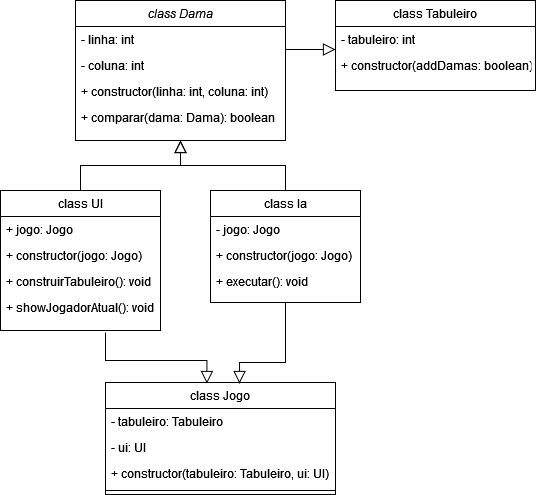

The diagram above was exported from draw.io. Its source (the exported page's mxGraphModel, read from the mxfile embedded in the PNG):
<mxGraphModel dx="934" dy="464" grid="1" gridSize="10" guides="1" tooltips="1" connect="1" arrows="1" fold="1" page="1" pageScale="1" pageWidth="827" pageHeight="1169" math="0" shadow="0">
  <root>
    <mxCell id="WIyWlLk6GJQsqaUBKTNV-0" />
    <mxCell id="WIyWlLk6GJQsqaUBKTNV-1" parent="WIyWlLk6GJQsqaUBKTNV-0" />
    <mxCell id="zkfFHV4jXpPFQw0GAbJ--0" value="class Dama" style="swimlane;fontStyle=2;align=center;verticalAlign=top;childLayout=stackLayout;horizontal=1;startSize=26;horizontalStack=0;resizeParent=1;resizeLast=0;collapsible=1;marginBottom=0;rounded=0;shadow=0;strokeWidth=1;" parent="WIyWlLk6GJQsqaUBKTNV-1" vertex="1">
      <mxGeometry x="170" y="120" width="210" height="140" as="geometry">
        <mxRectangle x="230" y="140" width="160" height="26" as="alternateBounds" />
      </mxGeometry>
    </mxCell>
    <mxCell id="zkfFHV4jXpPFQw0GAbJ--1" value="- linha: int" style="text;align=left;verticalAlign=top;spacingLeft=4;spacingRight=4;overflow=hidden;rotatable=0;points=[[0,0.5],[1,0.5]];portConstraint=eastwest;" parent="zkfFHV4jXpPFQw0GAbJ--0" vertex="1">
      <mxGeometry y="26" width="210" height="26" as="geometry" />
    </mxCell>
    <mxCell id="zkfFHV4jXpPFQw0GAbJ--2" value="  - coluna: int" style="text;align=left;verticalAlign=top;spacingLeft=4;spacingRight=4;overflow=hidden;rotatable=0;points=[[0,0.5],[1,0.5]];portConstraint=eastwest;rounded=0;shadow=0;html=0;" parent="zkfFHV4jXpPFQw0GAbJ--0" vertex="1">
      <mxGeometry y="52" width="210" height="26" as="geometry" />
    </mxCell>
    <mxCell id="NDSpQklO7jgGyEhwWKqh-0" value="+ constructor(linha: int, coluna: int)" style="text;align=left;verticalAlign=top;spacingLeft=4;spacingRight=4;overflow=hidden;rotatable=0;points=[[0,0.5],[1,0.5]];portConstraint=eastwest;rounded=0;shadow=0;html=0;" vertex="1" parent="zkfFHV4jXpPFQw0GAbJ--0">
      <mxGeometry y="78" width="210" height="26" as="geometry" />
    </mxCell>
    <mxCell id="NDSpQklO7jgGyEhwWKqh-1" value=" + comparar(dama: Dama): boolean" style="text;align=left;verticalAlign=top;spacingLeft=4;spacingRight=4;overflow=hidden;rotatable=0;points=[[0,0.5],[1,0.5]];portConstraint=eastwest;rounded=0;shadow=0;html=0;" vertex="1" parent="zkfFHV4jXpPFQw0GAbJ--0">
      <mxGeometry y="104" width="210" height="26" as="geometry" />
    </mxCell>
    <mxCell id="zkfFHV4jXpPFQw0GAbJ--6" value="class UI" style="swimlane;fontStyle=0;align=center;verticalAlign=top;childLayout=stackLayout;horizontal=1;startSize=26;horizontalStack=0;resizeParent=1;resizeLast=0;collapsible=1;marginBottom=0;rounded=0;shadow=0;strokeWidth=1;" parent="WIyWlLk6GJQsqaUBKTNV-1" vertex="1">
      <mxGeometry x="95" y="310" width="160" height="140" as="geometry">
        <mxRectangle x="130" y="380" width="160" height="26" as="alternateBounds" />
      </mxGeometry>
    </mxCell>
    <mxCell id="NDSpQklO7jgGyEhwWKqh-5" value="+ jogo: Jogo" style="text;align=left;verticalAlign=top;spacingLeft=4;spacingRight=4;overflow=hidden;rotatable=0;points=[[0,0.5],[1,0.5]];portConstraint=eastwest;" vertex="1" parent="zkfFHV4jXpPFQw0GAbJ--6">
      <mxGeometry y="26" width="160" height="26" as="geometry" />
    </mxCell>
    <mxCell id="NDSpQklO7jgGyEhwWKqh-6" value="+ constructor(jogo: Jogo)" style="text;align=left;verticalAlign=top;spacingLeft=4;spacingRight=4;overflow=hidden;rotatable=0;points=[[0,0.5],[1,0.5]];portConstraint=eastwest;" vertex="1" parent="zkfFHV4jXpPFQw0GAbJ--6">
      <mxGeometry y="52" width="160" height="26" as="geometry" />
    </mxCell>
    <mxCell id="NDSpQklO7jgGyEhwWKqh-7" value="+ construirTabuleiro(): void" style="text;align=left;verticalAlign=top;spacingLeft=4;spacingRight=4;overflow=hidden;rotatable=0;points=[[0,0.5],[1,0.5]];portConstraint=eastwest;" vertex="1" parent="zkfFHV4jXpPFQw0GAbJ--6">
      <mxGeometry y="78" width="160" height="26" as="geometry" />
    </mxCell>
    <mxCell id="zkfFHV4jXpPFQw0GAbJ--7" value="+ showJogadorAtual(): void" style="text;align=left;verticalAlign=top;spacingLeft=4;spacingRight=4;overflow=hidden;rotatable=0;points=[[0,0.5],[1,0.5]];portConstraint=eastwest;" parent="zkfFHV4jXpPFQw0GAbJ--6" vertex="1">
      <mxGeometry y="104" width="160" height="26" as="geometry" />
    </mxCell>
    <mxCell id="zkfFHV4jXpPFQw0GAbJ--12" value="" style="endArrow=block;endSize=10;endFill=0;shadow=0;strokeWidth=1;rounded=0;curved=0;edgeStyle=elbowEdgeStyle;elbow=vertical;" parent="WIyWlLk6GJQsqaUBKTNV-1" source="zkfFHV4jXpPFQw0GAbJ--6" target="zkfFHV4jXpPFQw0GAbJ--0" edge="1">
      <mxGeometry width="160" relative="1" as="geometry">
        <mxPoint x="200" y="203" as="sourcePoint" />
        <mxPoint x="200" y="203" as="targetPoint" />
      </mxGeometry>
    </mxCell>
    <mxCell id="zkfFHV4jXpPFQw0GAbJ--13" value="class Ia" style="swimlane;fontStyle=0;align=center;verticalAlign=top;childLayout=stackLayout;horizontal=1;startSize=26;horizontalStack=0;resizeParent=1;resizeLast=0;collapsible=1;marginBottom=0;rounded=0;shadow=0;strokeWidth=1;" parent="WIyWlLk6GJQsqaUBKTNV-1" vertex="1">
      <mxGeometry x="305" y="310" width="150" height="112" as="geometry">
        <mxRectangle x="340" y="380" width="170" height="26" as="alternateBounds" />
      </mxGeometry>
    </mxCell>
    <mxCell id="zkfFHV4jXpPFQw0GAbJ--14" value="- jogo: Jogo" style="text;align=left;verticalAlign=top;spacingLeft=4;spacingRight=4;overflow=hidden;rotatable=0;points=[[0,0.5],[1,0.5]];portConstraint=eastwest;" parent="zkfFHV4jXpPFQw0GAbJ--13" vertex="1">
      <mxGeometry y="26" width="150" height="26" as="geometry" />
    </mxCell>
    <mxCell id="NDSpQklO7jgGyEhwWKqh-3" value="+ constructor(jogo: Jogo)" style="text;align=left;verticalAlign=top;spacingLeft=4;spacingRight=4;overflow=hidden;rotatable=0;points=[[0,0.5],[1,0.5]];portConstraint=eastwest;" vertex="1" parent="zkfFHV4jXpPFQw0GAbJ--13">
      <mxGeometry y="52" width="150" height="26" as="geometry" />
    </mxCell>
    <mxCell id="NDSpQklO7jgGyEhwWKqh-2" value=" + executar(): void" style="text;align=left;verticalAlign=top;spacingLeft=4;spacingRight=4;overflow=hidden;rotatable=0;points=[[0,0.5],[1,0.5]];portConstraint=eastwest;" vertex="1" parent="zkfFHV4jXpPFQw0GAbJ--13">
      <mxGeometry y="78" width="150" height="26" as="geometry" />
    </mxCell>
    <mxCell id="zkfFHV4jXpPFQw0GAbJ--16" value="" style="endArrow=block;endSize=10;endFill=0;shadow=0;strokeWidth=1;rounded=0;curved=0;edgeStyle=elbowEdgeStyle;elbow=vertical;" parent="WIyWlLk6GJQsqaUBKTNV-1" source="zkfFHV4jXpPFQw0GAbJ--13" target="zkfFHV4jXpPFQw0GAbJ--0" edge="1">
      <mxGeometry width="160" relative="1" as="geometry">
        <mxPoint x="210" y="373" as="sourcePoint" />
        <mxPoint x="310" y="271" as="targetPoint" />
      </mxGeometry>
    </mxCell>
    <mxCell id="zkfFHV4jXpPFQw0GAbJ--17" value="class Tabuleiro" style="swimlane;fontStyle=0;align=center;verticalAlign=top;childLayout=stackLayout;horizontal=1;startSize=26;horizontalStack=0;resizeParent=1;resizeLast=0;collapsible=1;marginBottom=0;rounded=0;shadow=0;strokeWidth=1;" parent="WIyWlLk6GJQsqaUBKTNV-1" vertex="1">
      <mxGeometry x="430" y="120" width="200" height="90" as="geometry">
        <mxRectangle x="550" y="140" width="160" height="26" as="alternateBounds" />
      </mxGeometry>
    </mxCell>
    <mxCell id="zkfFHV4jXpPFQw0GAbJ--18" value="- tabuleiro: int" style="text;align=left;verticalAlign=top;spacingLeft=4;spacingRight=4;overflow=hidden;rotatable=0;points=[[0,0.5],[1,0.5]];portConstraint=eastwest;" parent="zkfFHV4jXpPFQw0GAbJ--17" vertex="1">
      <mxGeometry y="26" width="200" height="26" as="geometry" />
    </mxCell>
    <mxCell id="zkfFHV4jXpPFQw0GAbJ--19" value="+ constructor(addDamas: boolean)" style="text;align=left;verticalAlign=top;spacingLeft=4;spacingRight=4;overflow=hidden;rotatable=0;points=[[0,0.5],[1,0.5]];portConstraint=eastwest;rounded=0;shadow=0;html=0;" parent="zkfFHV4jXpPFQw0GAbJ--17" vertex="1">
      <mxGeometry y="52" width="200" height="26" as="geometry" />
    </mxCell>
    <mxCell id="NDSpQklO7jgGyEhwWKqh-9" value="class Jogo" style="swimlane;fontStyle=0;align=center;verticalAlign=top;childLayout=stackLayout;horizontal=1;startSize=26;horizontalStack=0;resizeParent=1;resizeLast=0;collapsible=1;marginBottom=0;rounded=0;shadow=0;strokeWidth=1;" vertex="1" parent="WIyWlLk6GJQsqaUBKTNV-1">
      <mxGeometry x="200" y="502" width="230" height="112" as="geometry">
        <mxRectangle x="340" y="380" width="170" height="26" as="alternateBounds" />
      </mxGeometry>
    </mxCell>
    <mxCell id="NDSpQklO7jgGyEhwWKqh-10" value="- tabuleiro: Tabuleiro" style="text;align=left;verticalAlign=top;spacingLeft=4;spacingRight=4;overflow=hidden;rotatable=0;points=[[0,0.5],[1,0.5]];portConstraint=eastwest;" vertex="1" parent="NDSpQklO7jgGyEhwWKqh-9">
      <mxGeometry y="26" width="230" height="26" as="geometry" />
    </mxCell>
    <mxCell id="NDSpQklO7jgGyEhwWKqh-11" value="- ui: UI" style="text;align=left;verticalAlign=top;spacingLeft=4;spacingRight=4;overflow=hidden;rotatable=0;points=[[0,0.5],[1,0.5]];portConstraint=eastwest;" vertex="1" parent="NDSpQklO7jgGyEhwWKqh-9">
      <mxGeometry y="52" width="230" height="26" as="geometry" />
    </mxCell>
    <mxCell id="NDSpQklO7jgGyEhwWKqh-12" value="+ constructor(tabuleiro: Tabuleiro, ui: UI)" style="text;align=left;verticalAlign=top;spacingLeft=4;spacingRight=4;overflow=hidden;rotatable=0;points=[[0,0.5],[1,0.5]];portConstraint=eastwest;" vertex="1" parent="NDSpQklO7jgGyEhwWKqh-9">
      <mxGeometry y="78" width="230" height="26" as="geometry" />
    </mxCell>
    <mxCell id="NDSpQklO7jgGyEhwWKqh-13" value="" style="line;html=1;strokeWidth=1;align=left;verticalAlign=middle;spacingTop=-1;spacingLeft=3;spacingRight=3;rotatable=0;labelPosition=right;points=[];portConstraint=eastwest;" vertex="1" parent="NDSpQklO7jgGyEhwWKqh-9">
      <mxGeometry y="104" width="230" height="8" as="geometry" />
    </mxCell>
    <mxCell id="NDSpQklO7jgGyEhwWKqh-14" value="" style="endArrow=block;endSize=10;endFill=0;shadow=0;strokeWidth=1;rounded=0;curved=0;edgeStyle=elbowEdgeStyle;elbow=vertical;entryX=0.632;entryY=0.009;entryDx=0;entryDy=0;entryPerimeter=0;" edge="1" parent="WIyWlLk6GJQsqaUBKTNV-1">
      <mxGeometry width="160" relative="1" as="geometry">
        <mxPoint x="380" y="422" as="sourcePoint" />
        <mxPoint x="334.03999999999996" y="503.00800000000004" as="targetPoint" />
        <Array as="points">
          <mxPoint x="325" y="482" />
        </Array>
      </mxGeometry>
    </mxCell>
    <mxCell id="NDSpQklO7jgGyEhwWKqh-15" value="" style="endArrow=block;endSize=10;endFill=0;shadow=0;strokeWidth=1;rounded=0;curved=0;edgeStyle=elbowEdgeStyle;elbow=vertical;entryX=0.441;entryY=0.009;entryDx=0;entryDy=0;entryPerimeter=0;" edge="1" parent="WIyWlLk6GJQsqaUBKTNV-1" target="NDSpQklO7jgGyEhwWKqh-9">
      <mxGeometry width="160" relative="1" as="geometry">
        <mxPoint x="200" y="452" as="sourcePoint" />
        <mxPoint x="349" y="513" as="targetPoint" />
        <Array as="points">
          <mxPoint x="230" y="480" />
        </Array>
      </mxGeometry>
    </mxCell>
    <mxCell id="NDSpQklO7jgGyEhwWKqh-19" value="" style="endArrow=block;endSize=10;endFill=0;shadow=0;strokeWidth=1;rounded=0;curved=0;edgeStyle=elbowEdgeStyle;elbow=vertical;" edge="1" parent="WIyWlLk6GJQsqaUBKTNV-1">
      <mxGeometry width="160" relative="1" as="geometry">
        <mxPoint x="380" y="170" as="sourcePoint" />
        <mxPoint x="430" y="169" as="targetPoint" />
        <Array as="points">
          <mxPoint x="478.53" y="169" />
        </Array>
      </mxGeometry>
    </mxCell>
  </root>
</mxGraphModel>